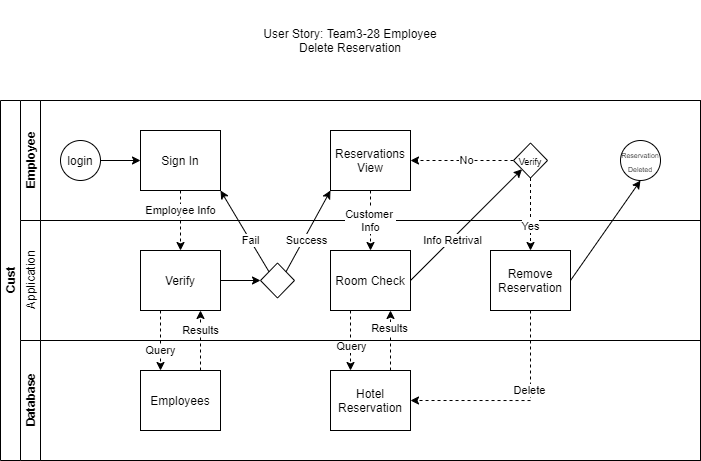

The diagram above was exported from draw.io. Its source (the exported page's mxGraphModel, read from the mxfile embedded in the PNG):
<mxGraphModel dx="1178" dy="609" grid="1" gridSize="10" guides="1" tooltips="1" connect="1" arrows="1" fold="1" page="1" pageScale="1" pageWidth="827" pageHeight="1169" math="0" shadow="0">
  <root>
    <mxCell id="fgCwZNjHjrAtrnaNdpG8-0" />
    <mxCell id="fgCwZNjHjrAtrnaNdpG8-1" parent="fgCwZNjHjrAtrnaNdpG8-0" />
    <mxCell id="fgCwZNjHjrAtrnaNdpG8-2" value="Cust" style="swimlane;html=1;childLayout=stackLayout;resizeParent=1;resizeParentMax=0;horizontal=0;startSize=20;horizontalStack=0;" vertex="1" parent="fgCwZNjHjrAtrnaNdpG8-1">
      <mxGeometry x="64" y="120" width="700" height="360" as="geometry" />
    </mxCell>
    <mxCell id="fgCwZNjHjrAtrnaNdpG8-3" value="Employee" style="swimlane;html=1;startSize=20;horizontal=0;" vertex="1" parent="fgCwZNjHjrAtrnaNdpG8-2">
      <mxGeometry x="20" width="680" height="120" as="geometry" />
    </mxCell>
    <mxCell id="fgCwZNjHjrAtrnaNdpG8-4" value="" style="edgeStyle=orthogonalEdgeStyle;rounded=0;orthogonalLoop=1;jettySize=auto;html=1;" edge="1" parent="fgCwZNjHjrAtrnaNdpG8-3" source="fgCwZNjHjrAtrnaNdpG8-5" target="fgCwZNjHjrAtrnaNdpG8-6">
      <mxGeometry relative="1" as="geometry" />
    </mxCell>
    <mxCell id="fgCwZNjHjrAtrnaNdpG8-5" value="login" style="ellipse;whiteSpace=wrap;html=1;" vertex="1" parent="fgCwZNjHjrAtrnaNdpG8-3">
      <mxGeometry x="40" y="40" width="40" height="40" as="geometry" />
    </mxCell>
    <mxCell id="fgCwZNjHjrAtrnaNdpG8-6" value="Sign In" style="rounded=0;whiteSpace=wrap;html=1;fontFamily=Helvetica;fontSize=12;fontColor=#000000;align=center;" vertex="1" parent="fgCwZNjHjrAtrnaNdpG8-3">
      <mxGeometry x="120" y="30" width="80" height="60" as="geometry" />
    </mxCell>
    <mxCell id="fgCwZNjHjrAtrnaNdpG8-7" value="&lt;font style=&quot;font-size: 7px&quot;&gt;Reservation Deleted&lt;/font&gt;" style="ellipse;whiteSpace=wrap;html=1;" vertex="1" parent="fgCwZNjHjrAtrnaNdpG8-3">
      <mxGeometry x="600" y="40" width="40" height="40" as="geometry" />
    </mxCell>
    <mxCell id="fgCwZNjHjrAtrnaNdpG8-9" value="Reservations&lt;br&gt;View" style="rounded=0;whiteSpace=wrap;html=1;fontFamily=Helvetica;fontSize=12;fontColor=#000000;align=center;" vertex="1" parent="fgCwZNjHjrAtrnaNdpG8-3">
      <mxGeometry x="310" y="30" width="80" height="60" as="geometry" />
    </mxCell>
    <mxCell id="fgCwZNjHjrAtrnaNdpG8-48" style="edgeStyle=orthogonalEdgeStyle;rounded=0;orthogonalLoop=1;jettySize=auto;html=1;exitX=0;exitY=0.5;exitDx=0;exitDy=0;entryX=1;entryY=0.5;entryDx=0;entryDy=0;dashed=1;" edge="1" parent="fgCwZNjHjrAtrnaNdpG8-3" source="fgCwZNjHjrAtrnaNdpG8-50" target="fgCwZNjHjrAtrnaNdpG8-9">
      <mxGeometry relative="1" as="geometry">
        <mxPoint x="470" y="60" as="sourcePoint" />
      </mxGeometry>
    </mxCell>
    <mxCell id="fgCwZNjHjrAtrnaNdpG8-49" value="No" style="edgeLabel;html=1;align=center;verticalAlign=middle;resizable=0;points=[];" vertex="1" connectable="0" parent="fgCwZNjHjrAtrnaNdpG8-48">
      <mxGeometry x="-0.3071" y="-2" relative="1" as="geometry">
        <mxPoint x="-12" y="2" as="offset" />
      </mxGeometry>
    </mxCell>
    <mxCell id="fgCwZNjHjrAtrnaNdpG8-50" value="&lt;font style=&quot;font-size: 9px&quot;&gt;Verify&lt;/font&gt;" style="rhombus;whiteSpace=wrap;html=1;" vertex="1" parent="fgCwZNjHjrAtrnaNdpG8-3">
      <mxGeometry x="493" y="42.5" width="34" height="35" as="geometry" />
    </mxCell>
    <mxCell id="fgCwZNjHjrAtrnaNdpG8-13" value="Application" style="swimlane;html=1;startSize=20;horizontal=0;fontStyle=0" vertex="1" parent="fgCwZNjHjrAtrnaNdpG8-2">
      <mxGeometry x="20" y="120" width="680" height="120" as="geometry" />
    </mxCell>
    <mxCell id="fgCwZNjHjrAtrnaNdpG8-14" style="edgeStyle=orthogonalEdgeStyle;rounded=0;orthogonalLoop=1;jettySize=auto;html=1;exitX=1;exitY=0.5;exitDx=0;exitDy=0;entryX=0;entryY=0.5;entryDx=0;entryDy=0;" edge="1" parent="fgCwZNjHjrAtrnaNdpG8-13" source="fgCwZNjHjrAtrnaNdpG8-15" target="fgCwZNjHjrAtrnaNdpG8-16">
      <mxGeometry relative="1" as="geometry" />
    </mxCell>
    <mxCell id="fgCwZNjHjrAtrnaNdpG8-15" value="Verify" style="rounded=0;whiteSpace=wrap;html=1;fontFamily=Helvetica;fontSize=12;fontColor=#000000;align=center;" vertex="1" parent="fgCwZNjHjrAtrnaNdpG8-13">
      <mxGeometry x="120" y="30" width="80" height="60" as="geometry" />
    </mxCell>
    <mxCell id="fgCwZNjHjrAtrnaNdpG8-16" value="" style="rhombus;whiteSpace=wrap;html=1;" vertex="1" parent="fgCwZNjHjrAtrnaNdpG8-13">
      <mxGeometry x="240" y="42.5" width="34" height="35" as="geometry" />
    </mxCell>
    <mxCell id="fgCwZNjHjrAtrnaNdpG8-17" value="Room Check" style="rounded=0;whiteSpace=wrap;html=1;fontFamily=Helvetica;fontSize=12;fontColor=#000000;align=center;" vertex="1" parent="fgCwZNjHjrAtrnaNdpG8-13">
      <mxGeometry x="310" y="30" width="80" height="60" as="geometry" />
    </mxCell>
    <mxCell id="fgCwZNjHjrAtrnaNdpG8-41" value="Remove Reservation" style="rounded=0;whiteSpace=wrap;html=1;fontFamily=Helvetica;fontSize=12;fontColor=#000000;align=center;" vertex="1" parent="fgCwZNjHjrAtrnaNdpG8-13">
      <mxGeometry x="470" y="30" width="80" height="60" as="geometry" />
    </mxCell>
    <mxCell id="fgCwZNjHjrAtrnaNdpG8-19" value="Customer&amp;nbsp;&lt;br&gt;Info" style="edgeStyle=none;rounded=0;orthogonalLoop=1;jettySize=auto;html=1;exitX=0.5;exitY=1;exitDx=0;exitDy=0;dashed=1;" edge="1" parent="fgCwZNjHjrAtrnaNdpG8-2" source="fgCwZNjHjrAtrnaNdpG8-9" target="fgCwZNjHjrAtrnaNdpG8-17">
      <mxGeometry relative="1" as="geometry" />
    </mxCell>
    <mxCell id="fgCwZNjHjrAtrnaNdpG8-20" style="edgeStyle=none;rounded=0;orthogonalLoop=1;jettySize=auto;html=1;exitX=0.25;exitY=1;exitDx=0;exitDy=0;entryX=0.25;entryY=0;entryDx=0;entryDy=0;dashed=1;" edge="1" parent="fgCwZNjHjrAtrnaNdpG8-2" source="fgCwZNjHjrAtrnaNdpG8-17" target="fgCwZNjHjrAtrnaNdpG8-25">
      <mxGeometry relative="1" as="geometry" />
    </mxCell>
    <mxCell id="fgCwZNjHjrAtrnaNdpG8-44" value="Query" style="edgeLabel;html=1;align=center;verticalAlign=middle;resizable=0;points=[];" vertex="1" connectable="0" parent="fgCwZNjHjrAtrnaNdpG8-20">
      <mxGeometry x="0.1952" y="1" relative="1" as="geometry">
        <mxPoint as="offset" />
      </mxGeometry>
    </mxCell>
    <mxCell id="fgCwZNjHjrAtrnaNdpG8-21" style="edgeStyle=none;rounded=0;orthogonalLoop=1;jettySize=auto;html=1;exitX=0.75;exitY=0;exitDx=0;exitDy=0;entryX=0.75;entryY=1;entryDx=0;entryDy=0;dashed=1;" edge="1" parent="fgCwZNjHjrAtrnaNdpG8-2" source="fgCwZNjHjrAtrnaNdpG8-25" target="fgCwZNjHjrAtrnaNdpG8-17">
      <mxGeometry relative="1" as="geometry" />
    </mxCell>
    <mxCell id="fgCwZNjHjrAtrnaNdpG8-45" value="Results" style="edgeLabel;html=1;align=center;verticalAlign=middle;resizable=0;points=[];" vertex="1" connectable="0" parent="fgCwZNjHjrAtrnaNdpG8-21">
      <mxGeometry x="0.4143" y="1" relative="1" as="geometry">
        <mxPoint as="offset" />
      </mxGeometry>
    </mxCell>
    <mxCell id="fgCwZNjHjrAtrnaNdpG8-23" value="Database" style="swimlane;html=1;startSize=20;horizontal=0;" vertex="1" parent="fgCwZNjHjrAtrnaNdpG8-2">
      <mxGeometry x="20" y="240" width="680" height="120" as="geometry" />
    </mxCell>
    <mxCell id="fgCwZNjHjrAtrnaNdpG8-24" value="Employees" style="rounded=0;whiteSpace=wrap;html=1;" vertex="1" parent="fgCwZNjHjrAtrnaNdpG8-23">
      <mxGeometry x="120" y="30" width="80" height="60" as="geometry" />
    </mxCell>
    <mxCell id="fgCwZNjHjrAtrnaNdpG8-25" value="Hotel Reservation" style="rounded=0;whiteSpace=wrap;html=1;fontFamily=Helvetica;fontSize=12;fontColor=#000000;align=center;" vertex="1" parent="fgCwZNjHjrAtrnaNdpG8-23">
      <mxGeometry x="310" y="30" width="80" height="60" as="geometry" />
    </mxCell>
    <mxCell id="fgCwZNjHjrAtrnaNdpG8-28" value="Employee Info" style="edgeStyle=orthogonalEdgeStyle;rounded=0;orthogonalLoop=1;jettySize=auto;html=1;exitX=0.5;exitY=1;exitDx=0;exitDy=0;dashed=1;" edge="1" parent="fgCwZNjHjrAtrnaNdpG8-2" source="fgCwZNjHjrAtrnaNdpG8-6" target="fgCwZNjHjrAtrnaNdpG8-15">
      <mxGeometry x="-0.3333" relative="1" as="geometry">
        <mxPoint as="offset" />
      </mxGeometry>
    </mxCell>
    <mxCell id="fgCwZNjHjrAtrnaNdpG8-29" value="Query" style="edgeStyle=orthogonalEdgeStyle;rounded=0;orthogonalLoop=1;jettySize=auto;html=1;exitX=0.25;exitY=1;exitDx=0;exitDy=0;entryX=0.25;entryY=0;entryDx=0;entryDy=0;dashed=1;" edge="1" parent="fgCwZNjHjrAtrnaNdpG8-2" source="fgCwZNjHjrAtrnaNdpG8-15" target="fgCwZNjHjrAtrnaNdpG8-24">
      <mxGeometry x="0.3333" relative="1" as="geometry">
        <mxPoint as="offset" />
      </mxGeometry>
    </mxCell>
    <mxCell id="fgCwZNjHjrAtrnaNdpG8-30" value="Results" style="edgeStyle=orthogonalEdgeStyle;rounded=0;orthogonalLoop=1;jettySize=auto;html=1;exitX=0.75;exitY=0;exitDx=0;exitDy=0;entryX=0.75;entryY=1;entryDx=0;entryDy=0;dashed=1;" edge="1" parent="fgCwZNjHjrAtrnaNdpG8-2" source="fgCwZNjHjrAtrnaNdpG8-24" target="fgCwZNjHjrAtrnaNdpG8-15">
      <mxGeometry x="0.3333" relative="1" as="geometry">
        <mxPoint as="offset" />
      </mxGeometry>
    </mxCell>
    <mxCell id="fgCwZNjHjrAtrnaNdpG8-31" value="Fail" style="rounded=0;orthogonalLoop=1;jettySize=auto;html=1;exitX=0;exitY=0;exitDx=0;exitDy=0;entryX=1;entryY=1;entryDx=0;entryDy=0;" edge="1" parent="fgCwZNjHjrAtrnaNdpG8-2" source="fgCwZNjHjrAtrnaNdpG8-16" target="fgCwZNjHjrAtrnaNdpG8-6">
      <mxGeometry x="-0.2324" relative="1" as="geometry">
        <mxPoint as="offset" />
      </mxGeometry>
    </mxCell>
    <mxCell id="fgCwZNjHjrAtrnaNdpG8-32" value="Success" style="edgeStyle=none;rounded=0;orthogonalLoop=1;jettySize=auto;html=1;exitX=1;exitY=0;exitDx=0;exitDy=0;entryX=0;entryY=1;entryDx=0;entryDy=0;" edge="1" parent="fgCwZNjHjrAtrnaNdpG8-2" source="fgCwZNjHjrAtrnaNdpG8-16" target="fgCwZNjHjrAtrnaNdpG8-9">
      <mxGeometry x="-0.1905" y="-3" relative="1" as="geometry">
        <mxPoint as="offset" />
      </mxGeometry>
    </mxCell>
    <mxCell id="fgCwZNjHjrAtrnaNdpG8-37" style="rounded=0;orthogonalLoop=1;jettySize=auto;html=1;exitX=1;exitY=0.5;exitDx=0;exitDy=0;entryX=0.5;entryY=1;entryDx=0;entryDy=0;" edge="1" parent="fgCwZNjHjrAtrnaNdpG8-2" source="fgCwZNjHjrAtrnaNdpG8-41" target="fgCwZNjHjrAtrnaNdpG8-7">
      <mxGeometry relative="1" as="geometry">
        <mxPoint x="650" y="180" as="sourcePoint" />
      </mxGeometry>
    </mxCell>
    <mxCell id="fgCwZNjHjrAtrnaNdpG8-39" style="edgeStyle=none;rounded=0;orthogonalLoop=1;jettySize=auto;html=1;exitX=1;exitY=0.5;exitDx=0;exitDy=0;entryX=0;entryY=1;entryDx=0;entryDy=0;" edge="1" parent="fgCwZNjHjrAtrnaNdpG8-2" source="fgCwZNjHjrAtrnaNdpG8-17" target="fgCwZNjHjrAtrnaNdpG8-50">
      <mxGeometry relative="1" as="geometry">
        <mxPoint x="510" y="90" as="targetPoint" />
      </mxGeometry>
    </mxCell>
    <mxCell id="fgCwZNjHjrAtrnaNdpG8-46" value="Info Retrival" style="edgeLabel;html=1;align=center;verticalAlign=middle;resizable=0;points=[];" vertex="1" connectable="0" parent="fgCwZNjHjrAtrnaNdpG8-39">
      <mxGeometry x="-0.2639" y="-1" relative="1" as="geometry">
        <mxPoint as="offset" />
      </mxGeometry>
    </mxCell>
    <mxCell id="fgCwZNjHjrAtrnaNdpG8-40" style="edgeStyle=none;rounded=0;orthogonalLoop=1;jettySize=auto;html=1;exitX=0.5;exitY=1;exitDx=0;exitDy=0;dashed=1;entryX=0.5;entryY=0;entryDx=0;entryDy=0;" edge="1" parent="fgCwZNjHjrAtrnaNdpG8-2" source="fgCwZNjHjrAtrnaNdpG8-50" target="fgCwZNjHjrAtrnaNdpG8-41">
      <mxGeometry relative="1" as="geometry">
        <mxPoint x="480" y="160" as="targetPoint" />
        <mxPoint x="530" y="90" as="sourcePoint" />
      </mxGeometry>
    </mxCell>
    <mxCell id="fgCwZNjHjrAtrnaNdpG8-47" value="Yes" style="edgeLabel;html=1;align=center;verticalAlign=middle;resizable=0;points=[];" vertex="1" connectable="0" parent="fgCwZNjHjrAtrnaNdpG8-40">
      <mxGeometry x="0.3286" relative="1" as="geometry">
        <mxPoint as="offset" />
      </mxGeometry>
    </mxCell>
    <mxCell id="fgCwZNjHjrAtrnaNdpG8-42" style="edgeStyle=orthogonalEdgeStyle;rounded=0;orthogonalLoop=1;jettySize=auto;html=1;exitX=0.5;exitY=1;exitDx=0;exitDy=0;entryX=1;entryY=0.5;entryDx=0;entryDy=0;dashed=1;" edge="1" parent="fgCwZNjHjrAtrnaNdpG8-2" source="fgCwZNjHjrAtrnaNdpG8-41" target="fgCwZNjHjrAtrnaNdpG8-25">
      <mxGeometry relative="1" as="geometry" />
    </mxCell>
    <mxCell id="fgCwZNjHjrAtrnaNdpG8-43" value="Delete" style="edgeLabel;html=1;align=center;verticalAlign=middle;resizable=0;points=[];" vertex="1" connectable="0" parent="fgCwZNjHjrAtrnaNdpG8-42">
      <mxGeometry x="-0.2376" y="-1" relative="1" as="geometry">
        <mxPoint as="offset" />
      </mxGeometry>
    </mxCell>
    <mxCell id="fgCwZNjHjrAtrnaNdpG8-38" value="User Story: Team3-28 Employee Delete Reservation" style="text;html=1;strokeColor=none;fillColor=none;align=center;verticalAlign=middle;whiteSpace=wrap;rounded=0;" vertex="1" parent="fgCwZNjHjrAtrnaNdpG8-1">
      <mxGeometry x="319" y="20" width="190" height="80" as="geometry" />
    </mxCell>
  </root>
</mxGraphModel>